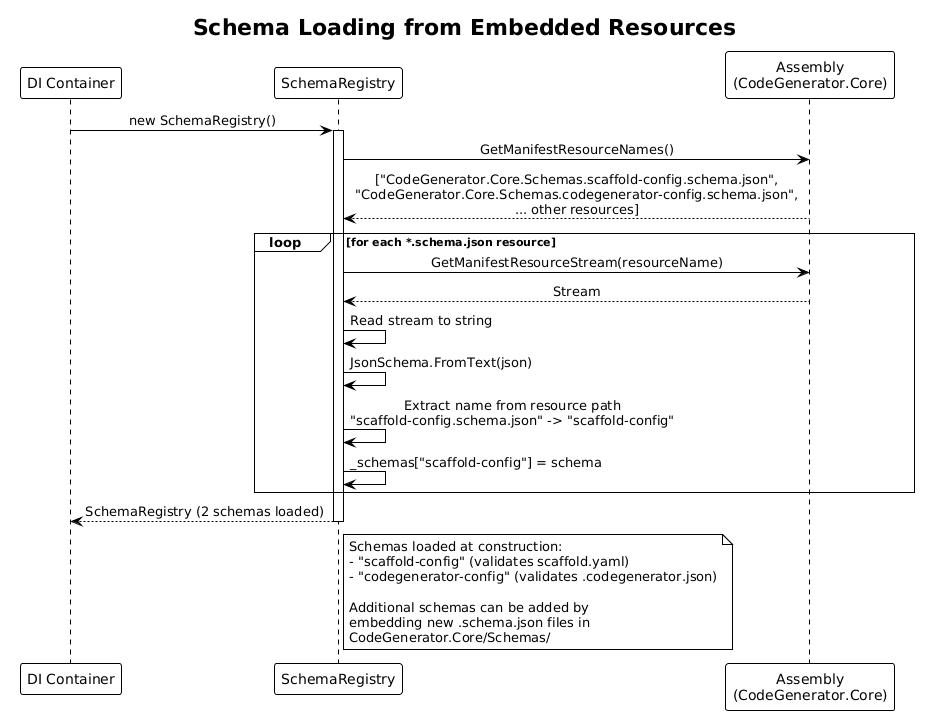

The diagram above was rendered by PlantUML. Its source (embedded in the PNG):
@startuml
!theme plain
skinparam sequenceMessageAlign center

title Schema Loading from Embedded Resources

participant "DI Container" as di
participant "SchemaRegistry" as registry
participant "Assembly\n(CodeGenerator.Core)" as assembly

di -> registry : new SchemaRegistry()
activate registry

registry -> assembly : GetManifestResourceNames()
assembly --> registry : ["CodeGenerator.Core.Schemas.scaffold-config.schema.json",\n"CodeGenerator.Core.Schemas.codegenerator-config.schema.json",\n... other resources]

loop for each *.schema.json resource
    registry -> assembly : GetManifestResourceStream(resourceName)
    assembly --> registry : Stream

    registry -> registry : Read stream to string
    registry -> registry : JsonSchema.FromText(json)
    registry -> registry : Extract name from resource path\n"scaffold-config.schema.json" -> "scaffold-config"
    registry -> registry : _schemas["scaffold-config"] = schema
end

registry --> di : SchemaRegistry (2 schemas loaded)
deactivate registry

note right of registry
  Schemas loaded at construction:
  - "scaffold-config" (validates scaffold.yaml)
  - "codegenerator-config" (validates .codegenerator.json)

  Additional schemas can be added by
  embedding new .schema.json files in
  CodeGenerator.Core/Schemas/
end note
@enduml